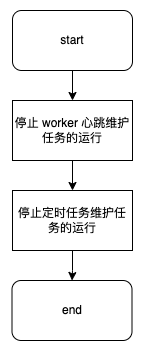

The diagram above was exported from draw.io. Its source (the exported page's mxGraphModel, read from the mxfile embedded in the PNG):
<mxGraphModel dx="2133" dy="-2749" grid="1" gridSize="10" guides="1" tooltips="1" connect="1" arrows="1" fold="1" page="1" pageScale="1" pageWidth="827" pageHeight="1169" math="0" shadow="0">
  <root>
    <mxCell id="0" />
    <mxCell id="1" parent="0" />
    <mxCell id="V8GMjYMjAJDHum7Ne3dg-135" value="" style="rounded=0;whiteSpace=wrap;html=1;strokeColor=none;" vertex="1" parent="1">
      <mxGeometry x="-650" y="3710" width="140" height="350" as="geometry" />
    </mxCell>
    <mxCell id="V8GMjYMjAJDHum7Ne3dg-128" value="" style="edgeStyle=orthogonalEdgeStyle;rounded=0;orthogonalLoop=1;jettySize=auto;html=1;" edge="1" parent="1" source="V8GMjYMjAJDHum7Ne3dg-129" target="V8GMjYMjAJDHum7Ne3dg-131">
      <mxGeometry relative="1" as="geometry" />
    </mxCell>
    <mxCell id="V8GMjYMjAJDHum7Ne3dg-129" value="start" style="rounded=1;whiteSpace=wrap;html=1;" vertex="1" parent="1">
      <mxGeometry x="-638" y="3720" width="120" height="60" as="geometry" />
    </mxCell>
    <mxCell id="V8GMjYMjAJDHum7Ne3dg-130" value="" style="edgeStyle=orthogonalEdgeStyle;rounded=0;orthogonalLoop=1;jettySize=auto;html=1;" edge="1" parent="1" source="V8GMjYMjAJDHum7Ne3dg-131" target="V8GMjYMjAJDHum7Ne3dg-133">
      <mxGeometry relative="1" as="geometry" />
    </mxCell>
    <mxCell id="V8GMjYMjAJDHum7Ne3dg-131" value="停止 worker 心跳维护任务的运行" style="rounded=0;whiteSpace=wrap;html=1;" vertex="1" parent="1">
      <mxGeometry x="-638" y="3810" width="120" height="60" as="geometry" />
    </mxCell>
    <mxCell id="V8GMjYMjAJDHum7Ne3dg-132" value="" style="edgeStyle=orthogonalEdgeStyle;rounded=0;orthogonalLoop=1;jettySize=auto;html=1;" edge="1" parent="1" source="V8GMjYMjAJDHum7Ne3dg-133" target="V8GMjYMjAJDHum7Ne3dg-134">
      <mxGeometry relative="1" as="geometry" />
    </mxCell>
    <mxCell id="V8GMjYMjAJDHum7Ne3dg-133" value="停止定时任务维护任务的运行" style="rounded=0;whiteSpace=wrap;html=1;" vertex="1" parent="1">
      <mxGeometry x="-638" y="3900" width="120" height="60" as="geometry" />
    </mxCell>
    <mxCell id="V8GMjYMjAJDHum7Ne3dg-134" value="end" style="rounded=1;whiteSpace=wrap;html=1;" vertex="1" parent="1">
      <mxGeometry x="-638.5" y="3990" width="120" height="60" as="geometry" />
    </mxCell>
  </root>
</mxGraphModel>